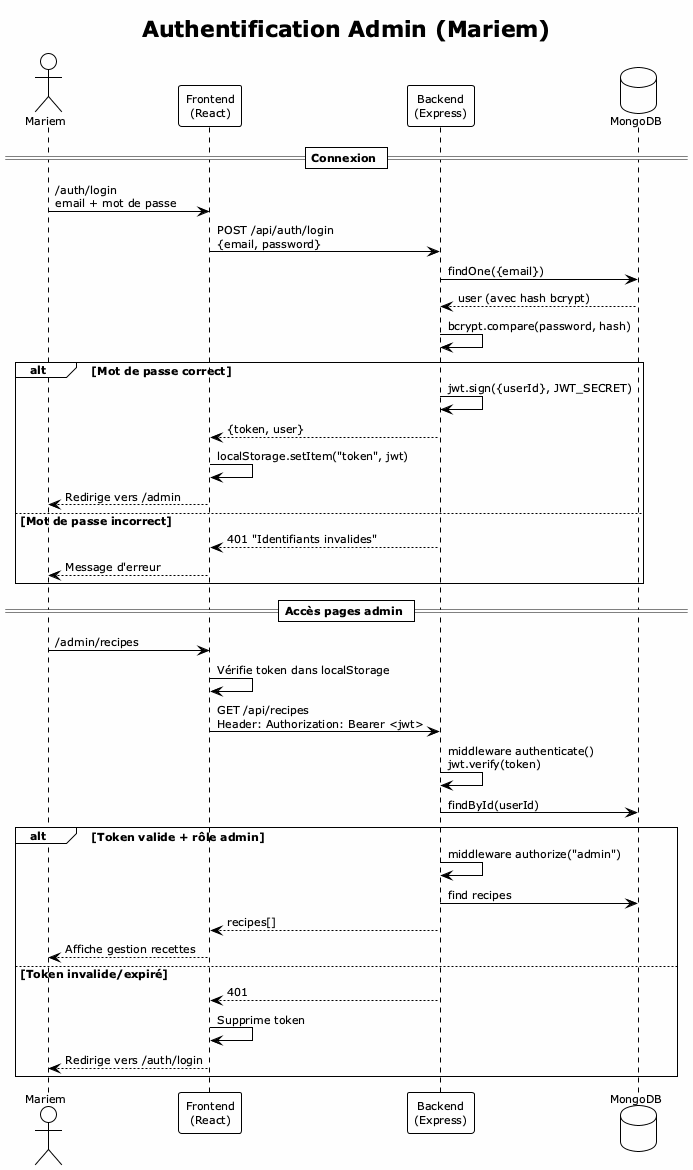

The diagram above was rendered by PlantUML. Its source (embedded in the PNG):
@startuml sequence-auth
!theme plain
skinparam backgroundColor #FEFEFE
skinparam defaultFontSize 11

title Authentification Admin (Mariem)

actor "Mariem" as M
participant "Frontend\n(React)" as F
participant "Backend\n(Express)" as B
database "MongoDB" as DB

== Connexion ==
M -> F : /auth/login\nemail + mot de passe
F -> B : POST /api/auth/login\n{email, password}
B -> DB : findOne({email})
DB --> B : user (avec hash bcrypt)
B -> B : bcrypt.compare(password, hash)

alt Mot de passe correct
  B -> B : jwt.sign({userId}, JWT_SECRET)
  B --> F : {token, user}
  F -> F : localStorage.setItem("token", jwt)
  F --> M : Redirige vers /admin
else Mot de passe incorrect
  B --> F : 401 "Identifiants invalides"
  F --> M : Message d'erreur
end

== Accès pages admin ==
M -> F : /admin/recipes
F -> F : Vérifie token dans localStorage
F -> B : GET /api/recipes\nHeader: Authorization: Bearer <jwt>
B -> B : middleware authenticate()\njwt.verify(token)
B -> DB : findById(userId)

alt Token valide + rôle admin
  B -> B : middleware authorize("admin")
  B -> DB : find recipes
  B --> F : recipes[]
  F --> M : Affiche gestion recettes
else Token invalide/expiré
  B --> F : 401
  F -> F : Supprime token
  F --> M : Redirige vers /auth/login
end

@enduml